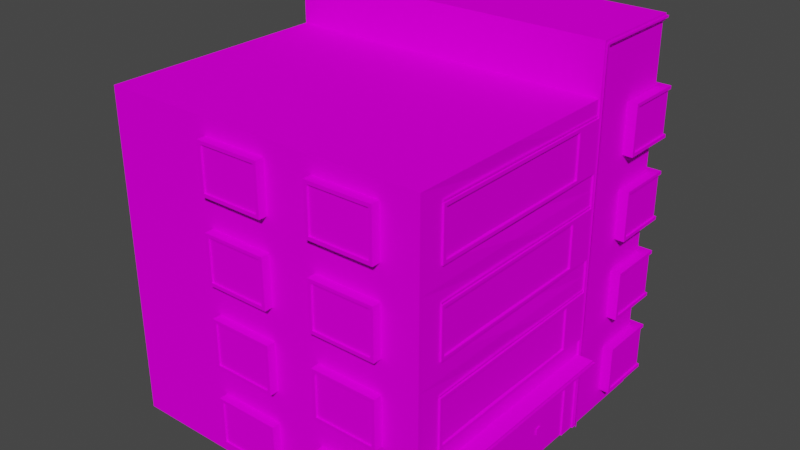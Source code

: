 # Source: house15_1.blend  (saved by Blender 2.92.15; exported with 4.5.12 LTS)
import bpy
from mathutils import Matrix  # noqa: F401  (used for matrix-valued properties, if any)

bpy.ops.wm.read_factory_settings(use_empty=True)
scene = bpy.context.scene
scene.name = 'Scene'

# ---- collections
col_collection = bpy.data.collections.new('Collection'); scene.collection.children.link(col_collection)

# ---- images (referenced by path relative to the original .blend; pixels are not part of the script)
import os
ASSET_DIR = os.environ.get("B2B_ASSET_DIR", "")  # directory of the original .blend (textures are referenced by path, not embedded)
HERE = os.path.dirname(os.path.abspath(__file__))  # packed textures are extracted next to this script under _unpacked/

def load_image(name, relpath, width, height, colorspace="sRGB"):
    """Load a texture the original file referenced (path relative to the .blend, or extracted next to this script)."""
    p = next((c for c in (os.path.join(HERE, relpath), os.path.join(ASSET_DIR, relpath)) if relpath and os.path.exists(c)), "")
    if p:
        img = bpy.data.images.load(p, check_existing=True)
        img.name = name
    else:  # same state as the original file: an image datablock whose file is absent (Cycles renders it pink)
        img = bpy.data.images.new(name, width, height)
        img.source = "FILE"
        img.filepath = "//" + (relpath or name)
    img.colorspace_settings.name = colorspace
    return img
img_miamiatlas_png_001 = load_image('MiamiAtlas.png.001', 'MiamiAtlas.png', 1024, 1024, 'sRGB')

# ---- materials (node trees are filled in below, after node groups)
mat_house5 = bpy.data.materials.new('house5')
mat_house5.alpha_threshold = 0.0
mat_house5.use_backface_culling = True
mat_house5.use_transparent_shadow = False
mat_house5.line_color = (0.0, 0.0, 0.0, 1.0)

# ---- material node trees
mat_house5.use_nodes = True; mat_house5.node_tree.nodes.clear()
_N = mat_house5.node_tree.nodes; _L = mat_house5.node_tree.links
n0 = _N.new('ShaderNodeOutputMaterial'); n0.name = 'Material Output'; n0.location = (300, 300)
n1 = _N.new('ShaderNodeBsdfPrincipled'); n1.name = 'Principled BSDF'; n1.location = (10, 300)
n1.distribution = 'GGX'
n1.subsurface_method = 'BURLEY'
n1.inputs[2].default_value = 0.4
n1.inputs[3].default_value = 1.45
n1.inputs[13].default_value = 0.0
n1.inputs[27].default_value = (0.0, 0.0, 0.0, 1.0)
n1.inputs[28].default_value = 1.0
n2 = _N.new('ShaderNodeTexImage'); n2.name = 'Image Texture'; n2.location = (-352, 177)
n2.image = img_miamiatlas_png_001
_L.new(n1.outputs[0], n0.inputs[0])
_L.new(n2.outputs[0], n1.inputs[0])
n0.is_active_output = True

# ---- world
world_world = bpy.data.worlds.new('World'); scene.world = world_world
world_world.use_nodes = True; world_world.node_tree.nodes.clear()
_N = world_world.node_tree.nodes; _L = world_world.node_tree.links
n0 = _N.new('ShaderNodeOutputWorld'); n0.name = 'World Output'; n0.location = (300, 300)
n1 = _N.new('ShaderNodeBackground'); n1.name = 'Background'; n1.location = (10, 300)
n1.inputs[0].default_value = (0.05088, 0.05088, 0.05088, 1.0)
_L.new(n1.outputs[0], n0.inputs[0])
n0.is_active_output = True
world_world.color = (0.05088, 0.05088, 0.05088)
world_world.use_sun_shadow = False
world_world.sun_shadow_jitter_overblur = 0.0

# ---- meshes
me_cube = bpy.data.meshes.new('Cube')
me_cube.from_pydata([(-2.868e-07, 3.15, 0.8989), (-2.177e-21, 0.5, 0.4989), (10.0, 2.5, -0.001133), (10.0, 3.113e-06, -0.001133), (10.0, 2.5, 9.999), (10.0, 7.29e-07, 9.999), (-4.768e-07, 5.0, 9.999), (-2.868e-07, 4.35, 0.8989), (10.0, 5.0, -0.001133), (-2.868e-07, 3.15, 6.099), (-2.868e-07, 4.35, 6.099), (-2.177e-21, 7.29e-07, 3.999), (-2.868e-07, 3.15, 3.499), (-2.868e-07, 4.35, 3.499), (2.5, 2.5, 9.999), (2.5, 2.522e-07, 9.999), (-2.384e-07, 4.4, 9.999), (-2.384e-07, 3.1, 9.999), (-2.384e-07, 3.0, 8.499), (-2.384e-07, 4.5, 8.499), (-2.384e-07, 4.4, 8.599), (-2.384e-07, 3.1, 8.599), (10.0, 11.5, 6.999), (-9.537e-07, 11.5, 6.999), (-0.5, 2.5, 6.999), (-4.768e-07, 5.0, -0.001133), (-2.384e-07, 2.0, 0.4989), (-2.384e-07, 2.0, 3.999), (-4.768e-07, 5.0, 3.499), (-2.384e-07, 2.5, 9.999), (-2.177e-21, -7.015e-07, 9.999), (-2.384e-07, 2.0, 6.499), (-2.177e-21, 2.522e-07, 6.499), (-2.384e-07, 2.0, 2.999), (-2.384e-07, 2.5, 6.999), (-2.177e-21, 0.5, 2.999), (-2.177e-21, 2.522e-07, 6.999), (-2.177e-21, 1.683e-06, -0.001133), (-2.177e-21, 7.29e-07, 3.499), (-0.05, 3.1, 3.499), (-0.05, 3.1, 6.149), (-0.05, 4.4, 3.499), (-0.05, 4.4, 6.149), (-0.05, 4.4, 0.8489), (-0.05, 3.1, 0.8489), (-0.05, 4.5, 3.499), (-0.05, 4.5, 6.149), (-0.05, 4.5, 0.7489), (-0.05, 3.0, 3.499), (-0.05, 3.0, 6.149), (-0.05, 3.0, 0.7489), (-0.05, 3.1, 6.999), (-0.05, 4.4, 6.999), (-0.05, 4.5, 6.999), (-0.05, 3.0, 6.999), (0.05, 3.1, 3.499), (-2.868e-07, 3.1, 6.149), (0.05, 4.4, 3.499), (-2.868e-07, 4.4, 6.149), (-2.868e-07, 4.4, 0.8489), (-2.868e-07, 3.1, 0.8489), (-2.384e-07, 4.5, 3.499), (-2.384e-07, 4.5, 6.149), (-2.384e-07, 4.5, 0.7489), (-2.384e-07, 3.0, 3.499), (-2.384e-07, 3.0, 6.149), (-2.384e-07, 3.0, 0.7489), (-2.384e-07, 4.5, 6.999), (-2.384e-07, 3.0, 6.999), (0.05, 1.95, 0.5489), (0.05, 0.55, 0.5489), (0.05, 0.55, 2.949), (0.05, 1.95, 2.949), (-2.384e-07, 4.5, 9.999), (-2.384e-07, 3.0, 9.999), (-0.3, 4.4, 10.3), (-0.3, 3.1, 10.3), (-0.3, 3.0, 8.499), (-0.3, 4.5, 8.499), (-0.3, 4.4, 8.599), (-0.3, 3.1, 8.599), (-0.3, 4.5, 10.3), (-0.3, 3.0, 10.3), (1.4, 4.4, 9.999), (1.4, 3.1, 9.999), (1.5, 4.5, 9.999), (1.5, 3.0, 9.999), (1.4, 4.4, 10.3), (1.4, 3.1, 10.3), (1.5, 4.5, 10.3), (1.5, 3.0, 10.3), (-0.25, 4.4, 10.25), (-0.25, 3.1, 10.25), (-0.25, 4.4, 8.599), (-0.25, 3.1, 8.599), (1.4, 4.4, 10.25), (1.4, 3.1, 10.25), (-0.5, 2.5, -0.001133), (-0.5, 2.5, 3.499), (-0.05, 2.5, 6.999), (-0.05, 2.522e-07, 6.999), (-0.05, 2.5, 7.199), (-0.05, 2.522e-07, 7.199), (-4.768e-07, 5.0, 7.199), (-2.384e-07, 2.5, 7.199), (-2.177e-21, 2.522e-07, 7.199), (-2.384e-07, 2.5, 3.499), (-2.384e-07, 2.5, -0.001133), (2.5, 2.5, 10.05), (2.5, 2.522e-07, 10.05), (2.3, 2.5, 10.05), (2.3, -2.247e-07, 10.05), (2.3, 5.0, 10.05), (2.3, 2.5, 9.999), (2.3, 2.522e-07, 9.999), (2.3, 5.0, 9.999), (-0.5, 2.3, 6.999), (-0.5, 2.3, -0.001133), (-0.5, 2.3, 3.499), (-2.384e-07, 2.3, 6.999), (-2.384e-07, 2.3, -0.001133), (-2.384e-07, 2.3, 3.499), (3.0, 4.4, 0.03886), (3.0, 3.1, 0.03886), (3.1, 4.5, 0.03886), (3.1, 3.0, 0.03886), (3.0, 4.4, -0.2611), (3.0, 3.1, -0.2611), (3.1, 4.5, -0.2611), (3.1, 3.0, -0.2611), (1.195, 4.4, 0.03886), (1.195, 3.1, 0.03886), (1.095, 4.5, 0.03886), (1.095, 3.0, 0.03886), (1.195, 4.4, -0.2611), (1.195, 3.1, -0.2611), (1.095, 4.5, -0.2611), (1.095, 3.0, -0.2611), (3.0, 4.4, -0.2111), (3.0, 3.1, -0.2111), (1.195, 4.4, -0.2111), (1.195, 3.1, -0.2111), (6.5, 4.4, 0.03886), (6.5, 3.1, 0.03886), (6.6, 4.5, 0.03886), (6.6, 3.0, 0.03886), (6.5, 4.4, -0.2611), (6.5, 3.1, -0.2611), (6.6, 4.5, -0.2611), (6.6, 3.0, -0.2611), (4.695, 4.4, 0.03886), (4.695, 3.1, 0.03886), (4.595, 4.5, 0.03886), (4.595, 3.0, 0.03886), (4.695, 4.4, -0.2611), (4.695, 3.1, -0.2611), (4.595, 4.5, -0.2611), (4.595, 3.0, -0.2611), (6.5, 4.4, -0.2111), (6.5, 3.1, -0.2111), (4.695, 4.4, -0.2111), (4.695, 3.1, -0.2111), (0.05, 7.29e-07, 3.999), (0.05, 2.522e-07, 6.499), (0.05, 2.0, 6.499), (0.05, 2.0, 3.999), (0.05, 2.522e-07, 5.249), (0.05, 2.0, 5.249), (0.05, 2.0, 2.999), (0.05, 0.5, 2.999), (0.05, 2.0, 0.4989), (0.05, 0.5, 0.4989), (0.05, 1.95, 4.049), (0.05, 0.05, 4.049), (0.05, 0.05, 5.149), (0.05, 0.05, 6.449), (0.05, 1.95, 6.449), (0.05, 1.95, 5.149), (0.05, 1.95, 5.349), (0.05, 0.05, 5.349), (-5.253e-07, 5.65, 0.8989), (10.0, 5.0, 9.999), (-7.153e-07, 7.5, 9.999), (-5.253e-07, 6.85, 0.8989), (-5.253e-07, 5.65, 6.099), (-5.253e-07, 6.85, 6.099), (10.0, 7.5, -0.001133), (-5.253e-07, 5.65, 3.499), (-5.253e-07, 6.85, 3.499), (2.5, 5.0, 9.999), (10.0, 11.5, 9.999), (2.5, 11.5, 9.999), (-4.768e-07, 6.9, 9.999), (-4.768e-07, 5.6, 9.999), (-4.768e-07, 5.5, 8.499), (-4.768e-07, 7.0, 8.499), (-4.768e-07, 6.9, 8.599), (-4.768e-07, 5.6, 8.599), (-9.537e-07, 11.5, 9.999), (-2.177e-21, 0.6, 8.599), (-2.177e-21, 2.0, 9.999), (-4.768e-07, 5.0, 6.999), (-0.05, 5.6, 3.499), (-0.05, 5.6, 6.149), (-0.05, 6.9, 3.499), (-0.05, 6.9, 6.149), (-0.05, 6.9, 0.8489), (-0.05, 5.6, 0.8489), (-2.177e-21, 2.0, 8.499), (-0.3, 0.6, 10.3), (-0.05, 7.0, 3.499), (-0.05, 7.0, 6.149), (-0.05, 7.0, 0.7489), (-0.3, 0.5, 8.499), (-0.05, 5.5, 3.499), (-0.05, 5.5, 6.149), (-0.05, 5.5, 0.7489), (-2.177e-21, 0.6, 9.999), (-0.05, 5.6, 6.999), (-0.05, 6.9, 6.999), (-0.05, 7.0, 6.999), (-0.05, 5.5, 6.999), (0.05, 5.6, 3.499), (-5.253e-07, 5.6, 6.149), (0.05, 6.9, 3.499), (-5.253e-07, 6.9, 6.149), (-5.253e-07, 6.9, 0.8489), (-5.253e-07, 5.6, 0.8489), (-2.177e-21, 0.5, 8.499), (-2.177e-21, 0.5, 9.999), (-4.768e-07, 7.0, 3.499), (-4.768e-07, 7.0, 6.149), (-4.768e-07, 7.0, 0.7489), (-0.3, 2.0, 8.499), (-4.768e-07, 5.5, 3.499), (-4.768e-07, 5.5, 6.149), (-4.768e-07, 5.5, 0.7489), (-2.177e-21, 1.9, 9.999), (-4.768e-07, 7.0, 6.999), (-4.768e-07, 5.5, 6.999), (-4.768e-07, 7.0, 9.999), (-4.768e-07, 5.5, 9.999), (-0.3, 6.9, 10.3), (-0.3, 5.6, 10.3), (-0.3, 5.5, 8.499), (-0.3, 7.0, 8.499), (-0.3, 6.9, 8.599), (-0.3, 5.6, 8.599), (-0.3, 7.0, 10.3), (-0.3, 5.5, 10.3), (1.4, 6.9, 9.999), (1.4, 5.6, 9.999), (1.5, 7.0, 9.999), (1.5, 5.5, 9.999), (1.4, 6.9, 10.3), (1.4, 5.6, 10.3), (1.5, 7.0, 10.3), (1.5, 5.5, 10.3), (-0.25, 6.9, 10.25), (-0.25, 5.6, 10.25), (-0.25, 6.9, 8.599), (-0.25, 5.6, 8.599), (1.4, 6.9, 10.25), (1.4, 5.6, 10.25), (-0.05, 5.0, 6.999), (-0.05, 5.0, 7.199), (-7.153e-07, 7.5, 7.199), (2.5, 5.0, 10.05), (2.5, 7.5, 10.05), (2.3, 7.5, 9.999), (3.0, 6.9, 0.03886), (3.0, 5.6, 0.03886), (3.1, 7.0, 0.03886), (3.1, 5.5, 0.03886), (3.0, 6.9, -0.2611), (3.0, 5.6, -0.2611), (3.1, 7.0, -0.2611), (3.1, 5.5, -0.2611), (1.195, 6.9, 0.03886), (1.195, 5.6, 0.03886), (1.095, 7.0, 0.03886), (1.095, 5.5, 0.03886), (1.195, 6.9, -0.2611), (1.195, 5.6, -0.2611), (1.095, 7.0, -0.2611), (1.095, 5.5, -0.2611), (3.0, 6.9, -0.2111), (3.0, 5.6, -0.2111), (1.195, 6.9, -0.2111), (1.195, 5.6, -0.2111), (6.5, 6.9, 0.03886), (6.5, 5.6, 0.03886), (6.6, 7.0, 0.03886), (6.6, 5.5, 0.03886), (6.5, 6.9, -0.2611), (6.5, 5.6, -0.2611), (6.6, 7.0, -0.2611), (6.6, 5.5, -0.2611), (4.695, 6.9, 0.03886), (4.695, 5.6, 0.03886), (4.595, 7.0, 0.03886), (4.595, 5.5, 0.03886), (4.695, 6.9, -0.2611), (4.695, 5.6, -0.2611), (4.595, 7.0, -0.2611), (4.595, 5.5, -0.2611), (6.5, 6.9, -0.2111), (6.5, 5.6, -0.2111), (4.695, 6.9, -0.2111), (4.695, 5.6, -0.2111), (-2.177e-21, 1.9, 8.599), (-0.3, 1.9, 10.3), (-7.637e-07, 8.15, 0.8989), (10.0, 7.5, 9.999), (-9.537e-07, 10.0, 9.999), (10.0, 10.0, 9.999), (-7.637e-07, 9.35, 0.8989), (10.0, 10.0, -0.001133), (-7.637e-07, 8.15, 6.099), (-7.637e-07, 9.35, 6.099), (10.0, 10.0, 6.999), (-7.637e-07, 8.15, 3.499), (-7.637e-07, 9.35, 3.499), (2.5, 7.5, 9.999), (2.5, 10.0, 9.999), (-7.153e-07, 9.4, 9.999), (-7.153e-07, 8.1, 9.999), (-7.153e-07, 8.0, 8.499), (-7.153e-07, 9.5, 8.499), (-7.153e-07, 9.4, 8.599), (-7.153e-07, 8.1, 8.599), (-9.537e-07, 10.0, -0.001133), (-9.537e-07, 10.0, 3.499), (-7.153e-07, 7.5, 6.999), (-0.05, 8.1, 3.499), (-0.05, 8.1, 6.149), (-0.05, 9.4, 3.499), (-0.05, 9.4, 6.149), (-0.05, 9.4, 0.8489), (-0.05, 8.1, 0.8489), (-0.05, 9.5, 3.499), (-0.05, 9.5, 6.149), (-0.05, 9.5, 0.7489), (-0.05, 8.0, 3.499), (-0.05, 8.0, 6.149), (-0.05, 8.0, 0.7489), (-0.05, 8.1, 6.999), (-0.05, 9.4, 6.999), (-0.05, 9.5, 6.999), (-0.05, 8.0, 6.999), (0.05, 8.1, 3.499), (-7.637e-07, 8.1, 6.149), (0.05, 9.4, 3.499), (-7.637e-07, 9.4, 6.149), (-7.637e-07, 9.4, 0.8489), (-7.637e-07, 8.1, 0.8489), (-7.153e-07, 9.5, 3.499), (-7.153e-07, 9.5, 6.149), (-7.153e-07, 9.5, 0.7489), (-7.153e-07, 8.0, 3.499), (-7.153e-07, 8.0, 6.149), (-7.153e-07, 8.0, 0.7489), (-7.153e-07, 9.5, 6.999), (-7.153e-07, 8.0, 6.999), (-7.153e-07, 9.5, 9.999), (-7.153e-07, 8.0, 9.999), (-0.3, 9.4, 10.3), (-0.3, 8.1, 10.3), (-0.3, 8.0, 8.499), (-0.3, 9.5, 8.499), (-0.3, 9.4, 8.599), (-0.3, 8.1, 8.599), (-0.3, 9.5, 10.3), (-0.3, 8.0, 10.3), (1.4, 9.4, 9.999), (1.4, 8.1, 9.999), (1.5, 9.5, 9.999), (1.5, 8.0, 9.999), (1.4, 9.4, 10.3), (1.4, 8.1, 10.3), (1.5, 9.5, 10.3), (1.5, 8.0, 10.3), (-0.25, 9.4, 10.25), (-0.25, 8.1, 10.25), (-0.25, 9.4, 8.599), (-0.25, 8.1, 8.599), (1.4, 9.4, 10.25), (1.4, 8.1, 10.25), (-9.537e-07, 10.0, 6.999), (-0.05, 10.0, 6.999), (-0.05, 7.5, 6.999), (-0.05, 10.0, 7.199), (-0.05, 7.5, 7.199), (-7.153e-07, 10.0, 7.199), (-7.153e-07, 7.5, 3.499), (-7.153e-07, 7.5, -0.001133), (2.5, 10.0, 10.05), (2.3, 7.5, 10.05), (2.3, 10.0, 10.05), (2.3, 10.0, 9.999), (3.0, 9.4, 0.03886), (3.0, 8.1, 0.03886), (3.1, 9.5, 0.03886), (3.1, 8.0, 0.03886), (3.0, 9.4, -0.2611), (3.0, 8.1, -0.2611), (3.1, 9.5, -0.2611), (3.1, 8.0, -0.2611), (1.195, 9.4, 0.03886), (1.195, 8.1, 0.03886), (1.095, 9.5, 0.03886), (1.095, 8.0, 0.03886), (1.195, 9.4, -0.2611), (1.195, 8.1, -0.2611), (1.095, 9.5, -0.2611), (1.095, 8.0, -0.2611), (3.0, 9.4, -0.2111), (3.0, 8.1, -0.2111), (1.195, 9.4, -0.2111), (1.195, 8.1, -0.2111), (6.5, 9.4, 0.03886), (6.5, 8.1, 0.03886), (6.6, 9.5, 0.03886), (6.6, 8.0, 0.03886), (6.5, 9.4, -0.2611), (6.5, 8.1, -0.2611), (6.6, 9.5, -0.2611), (6.6, 8.0, -0.2611), (4.695, 9.4, 0.03886), (4.695, 8.1, 0.03886), (4.595, 9.5, 0.03886), (4.595, 8.0, 0.03886), (4.695, 9.4, -0.2611), (4.695, 8.1, -0.2611), (4.595, 9.5, -0.2611), (4.595, 8.0, -0.2611), (6.5, 9.4, -0.2111), (6.5, 8.1, -0.2111), (4.695, 9.4, -0.2111), (4.695, 8.1, -0.2111), (-0.05, 11.5, 6.999), (-0.05, 11.5, 10.05), (2.5, 11.5, 10.05), (-0.05, 11.3, 7.199), (-0.05, 11.3, 10.05), (2.3, 11.3, 10.05), (-9.537e-07, 11.3, 7.199), (-9.537e-07, 11.3, 9.999), (2.3, 11.3, 9.999), (-9.537e-07, 11.3, 9.999), (0.05, 0.8, 5.339), (0.05, 1.0, 5.339), (0.05, 0.8, 5.259), (0.05, 1.0, 5.259), (0.02, 0.8, 5.339), (0.02, 1.0, 5.339), (0.02, 0.8, 5.259), (0.02, 1.0, 5.259), (0.04, 0.8, 5.239), (0.04, 1.0, 5.239), (0.04, 0.8, 5.159), (0.04, 1.0, 5.159), (0.01, 0.8, 5.239), (0.01, 1.0, 5.239), (0.01, 0.8, 5.159), (0.01, 1.0, 5.159), (-0.55, 2.43, 7.049), (-2.384e-07, 2.43, 7.049), (-0.55, 2.43, -0.05113), (-0.3, 0.6, 8.599), (-2.384e-07, 2.43, -0.05113), (-0.55, 2.37, 7.049), (-0.55, 2.37, -0.05113), (-0.3, 1.9, 8.599), (-2.384e-07, 2.37, 7.049), (-2.384e-07, 2.37, -0.05113), (-0.1, 2.5, 7.069), (-0.1, 2.522e-07, 7.069), (-0.1, 2.5, 7.129), (-0.1, 2.522e-07, 7.129), (2.43, 2.5, 10.1), (2.43, 2.522e-07, 10.1), (2.37, 2.5, 10.1), (2.37, -2.247e-07, 10.1), (2.37, 5.0, 10.1), (-0.1, 5.0, 7.069), (-0.1, 5.0, 7.129), (2.43, 5.0, 10.1), (2.43, 7.5, 10.1), (-0.1, 10.0, 7.069), (-0.1, 7.5, 7.069), (-0.1, 10.0, 7.129), (-0.1, 7.5, 7.129), (2.43, 10.0, 10.1), (2.37, 7.5, 10.1), (2.37, 10.0, 10.1), (-0.1, 11.43, 7.069), (-0.1, 11.43, 10.1), (2.43, 11.43, 10.1), (-0.1, 11.37, 7.129), (-0.1, 11.37, 10.1), (2.37, 11.37, 10.1), (-0.025, 4.53, 0.7489), (1.4, 1.9, 9.999), (-0.3, 0.5, 10.3), (-0.3, 2.0, 10.3), (-0.025, 4.53, 6.999), (-0.025, 4.58, 0.7489), (1.5, 0.5, 9.999), (1.5, 2.0, 9.999), (1.4, 0.6, 9.999), (-0.025, 4.58, 6.999), (-0.025, 7.03, 0.7489), (1.5, 2.0, 10.3), (1.4, 0.6, 10.3), (1.4, 1.9, 10.3), (-0.025, 7.03, 6.999), (-0.025, 7.08, 0.7489), (-0.25, 0.6, 10.25), (-0.25, 1.9, 10.25), (1.5, 0.5, 10.3), (-0.025, 7.08, 6.999), (-0.025, 9.53, 0.7489), (-0.025, 9.53, 6.999), (-0.025, 9.58, 0.7489), (-0.025, 9.58, 6.999), (-0.02, 4.53, 8.499), (-0.02, 4.53, 10.02), (1.5, 4.53, 10.02), (-0.02, 7.03, 8.499), (-0.02, 7.03, 10.02), (1.5, 7.03, 10.02), (-0.02, 9.53, 8.499), (-0.02, 9.53, 10.02), (1.5, 9.53, 10.02), (-0.02, 4.58, 8.499), (-0.02, 4.58, 10.02), (1.5, 4.58, 10.02), (-0.02, 7.08, 8.499), (-0.02, 7.08, 10.02), (1.5, 7.08, 10.02), (-0.02, 9.58, 8.499), (-0.02, 9.58, 10.02), (1.5, 9.58, 10.02), (-0.25, 1.9, 8.599), (-0.25, 0.6, 8.599), (1.4, 1.9, 10.25), (1.4, 0.6, 10.25), (-0.02, 2.03, 8.499), (-0.02, 2.03, 10.02), (1.5, 2.03, 10.02), (-0.02, 2.08, 8.499), (-0.02, 2.08, 10.02), (1.5, 2.08, 10.02), (3.0, 1.9, 0.03886), (3.0, 0.6, 0.03886), (3.1, 2.0, 0.03886), (3.1, 0.5, 0.03886), (3.0, 1.9, -0.2611), (3.0, 0.6, -0.2611), (3.1, 2.0, -0.2611), (3.1, 0.5, -0.2611), (1.195, 1.9, 0.03886), (1.195, 0.6, 0.03886), (1.095, 2.0, 0.03886), (1.095, 0.5, 0.03886), (1.195, 1.9, -0.2611), (1.195, 0.6, -0.2611), (1.095, 2.0, -0.2611), (1.095, 0.5, -0.2611), (3.0, 1.9, -0.2111), (3.0, 0.6, -0.2111), (1.195, 1.9, -0.2111), (1.195, 0.6, -0.2111), (6.5, 1.9, 0.03886), (6.5, 0.6, 0.03886), (6.6, 2.0, 0.03886), (6.6, 0.5, 0.03886), (6.5, 1.9, -0.2611), (6.5, 0.6, -0.2611), (6.6, 2.0, -0.2611), (6.6, 0.5, -0.2611), (4.695, 1.9, 0.03886), (4.695, 0.6, 0.03886), (4.595, 2.0, 0.03886), (4.595, 0.5, 0.03886), (4.695, 1.9, -0.2611), (4.695, 0.6, -0.2611), (4.595, 2.0, -0.2611), (4.595, 0.5, -0.2611), (6.5, 1.9, -0.2111), (6.5, 0.6, -0.2111), (4.695, 1.9, -0.2111), (4.695, 0.6, -0.2111)], [], [(3, 37, 107, 2), (14, 189, 6, 29), (2, 8, 181, 4), (12, 13, 7, 0), (29, 6, 201, 34), (35, 169, 171, 1), (5, 3, 2, 4), (9, 10, 13, 12), (4, 181, 189, 14), (30, 15, 14, 29), (15, 5, 4, 14), (107, 25, 8, 2), (55, 106, 34, 56), (58, 201, 28, 57), (56, 34, 201, 58), (59, 25, 107, 60), (60, 107, 106, 55), (57, 28, 25, 59), (31, 34, 106, 27), (32, 36, 34, 31), (27, 106, 38, 11), (26, 107, 37, 1), (1, 37, 38, 35), (33, 106, 107, 26), (35, 38, 106, 33), (41, 45, 47, 43), (42, 46, 45, 41), (39, 44, 50, 48), (40, 39, 48, 49), (47, 50, 44, 43), (40, 49, 54, 51), (42, 52, 53, 46), (58, 56, 40, 42), (39, 40, 56, 55), (53, 67, 62, 46), (41, 57, 58, 42), (44, 39, 55, 60), (49, 48, 64, 65), (43, 59, 57, 41), (48, 50, 66, 64), (46, 62, 61, 45), (40, 51, 52, 42), (45, 61, 63, 47), (44, 60, 59, 43), (54, 49, 65, 68), (47, 63, 66, 50), (173, 174, 177, 172), (70, 71, 72, 69), (11, 162, 165, 27), (26, 170, 168, 33), (27, 165, 164, 31), (33, 168, 169, 35), (31, 164, 163, 32), (1, 171, 170, 26), (17, 21, 80, 76), (19, 78, 81, 73), (18, 74, 82, 77), (16, 75, 79, 20), (81, 78, 79, 75), (82, 76, 80, 77), (79, 78, 77, 80), (19, 18, 77, 78), (80, 21, 20, 79), (86, 90, 82, 74), (84, 17, 76, 88), (85, 73, 81, 89), (83, 87, 75, 16), (81, 75, 87, 89), (82, 90, 88, 76), (84, 88, 87, 83), (86, 85, 89, 90), (90, 89, 87, 88), (91, 92, 96, 95), (94, 92, 91, 93), (36, 100, 99, 34), (201, 34, 99, 264), (100, 102, 101, 99), (264, 99, 101, 265), (102, 105, 104, 101), (265, 101, 104, 103), (15, 14, 108, 109), (189, 267, 108, 14), (109, 108, 110, 111), (267, 112, 110, 108), (111, 110, 113, 114), (112, 115, 113, 110), (34, 106, 98, 24), (106, 107, 97, 98), (98, 97, 117, 118), (24, 98, 118, 116), (118, 117, 120, 121), (116, 118, 121, 119), (24, 116, 119, 34), (107, 120, 117, 97), (133, 137, 129, 125), (131, 123, 127, 135), (132, 124, 128, 136), (130, 134, 126, 122), (128, 126, 134, 136), (129, 137, 135, 127), (131, 135, 134, 130), (133, 132, 136, 137), (137, 136, 134, 135), (138, 139, 141, 140), (128, 124, 125, 129), (123, 122, 126, 127), (126, 128, 129, 127), (153, 157, 149, 145), (151, 143, 147, 155), (152, 144, 148, 156), (150, 154, 146, 142), (148, 146, 154, 156), (149, 157, 155, 147), (151, 155, 154, 150), (153, 152, 156, 157), (157, 156, 154, 155), (158, 159, 161, 160), (148, 144, 145, 149), (143, 142, 146, 147), (146, 148, 149, 147), (179, 175, 176, 178), (71, 169, 168, 72), (72, 168, 170, 69), (70, 171, 169, 71), (12, 55, 56, 9), (10, 58, 57, 13), (9, 56, 58, 10), (7, 59, 60, 0), (0, 60, 55, 12), (13, 57, 59, 7), (69, 170, 171, 70), (172, 165, 162, 173), (179, 166, 163, 175), (175, 163, 164, 176), (176, 164, 167, 178), (173, 162, 166, 174), (177, 167, 165, 172), (166, 179, 178, 167), (177, 174, 166, 167), (189, 323, 182, 6), (8, 186, 313, 181), (187, 188, 183, 180), (6, 182, 333, 201), (324, 191, 198, 314), (184, 185, 188, 187), (314, 198, 23, 388), (22, 320, 388, 23), (181, 313, 323, 189), (23, 191, 190, 22), (25, 395, 186, 8), (222, 28, 201, 223), (225, 333, 394, 224), (223, 201, 333, 225), (228, 229, 504, 213), (226, 395, 25, 227), (227, 25, 28, 222), (224, 394, 395, 226), (237, 311, 473, 310), (503, 515, 311, 237), (509, 200, 505, 513), (204, 210, 212, 206), (205, 211, 210, 204), (202, 207, 216, 214), (203, 202, 214, 215), (505, 233, 473, 311), (208, 233, 505, 200), (212, 216, 207, 206), (510, 217, 209, 514), (203, 215, 221, 218), (205, 219, 220, 211), (225, 223, 203, 205), (508, 520, 504, 229), (202, 203, 223, 222), (220, 238, 231, 211), (469, 199, 310, 473), (204, 224, 225, 205), (504, 209, 469, 213), (207, 202, 222, 227), (215, 214, 234, 235), (206, 226, 224, 204), (217, 199, 469, 209), (214, 216, 236, 234), (211, 231, 230, 210), (203, 218, 219, 205), (210, 230, 232, 212), (207, 227, 226, 206), (221, 215, 235, 239), (212, 232, 236, 216), (193, 197, 247, 243), (195, 245, 248, 240), (194, 241, 249, 244), (192, 242, 246, 196), (248, 245, 246, 242), (249, 243, 247, 244), (246, 245, 244, 247), (195, 194, 244, 245), (247, 197, 196, 246), (253, 257, 249, 241), (251, 193, 243, 255), (252, 240, 248, 256), (250, 254, 242, 192), (248, 242, 254, 256), (249, 257, 255, 243), (251, 255, 254, 250), (253, 252, 256, 257), (257, 256, 254, 255), (258, 259, 263, 262), (261, 259, 258, 260), (333, 201, 264, 390), (390, 264, 265, 392), (392, 265, 103, 266), (323, 268, 267, 189), (268, 397, 112, 267), (397, 269, 115, 112), (281, 285, 277, 273), (279, 271, 275, 283), (280, 272, 276, 284), (278, 282, 274, 270), (276, 274, 282, 284), (277, 285, 283, 275), (279, 283, 282, 278), (281, 280, 284, 285), (285, 284, 282, 283), (286, 287, 289, 288), (276, 272, 273, 277), (271, 270, 274, 275), (274, 276, 277, 275), (301, 305, 297, 293), (299, 291, 295, 303), (300, 292, 296, 304), (298, 302, 294, 290), (296, 294, 302, 304), (297, 305, 303, 295), (299, 303, 302, 298), (301, 300, 304, 305), (305, 304, 302, 303), (306, 307, 309, 308), (296, 292, 293, 297), (291, 290, 294, 295), (294, 296, 297, 295), (23, 198, 191), (187, 222, 223, 184), (185, 225, 224, 188), (184, 223, 225, 185), (208, 228, 213, 233), (183, 226, 227, 180), (180, 227, 222, 187), (188, 224, 226, 183), (473, 233, 213, 469), (323, 324, 314, 182), (331, 388, 320, 317), (321, 322, 316, 312), (182, 314, 388, 333), (186, 317, 315, 313), (318, 319, 322, 321), (313, 315, 324, 323), (315, 190, 191, 324), (395, 331, 317, 186), (350, 394, 333, 351), (353, 388, 332, 352), (351, 333, 388, 353), (354, 331, 395, 355), (355, 395, 394, 350), (352, 332, 331, 354), (336, 340, 342, 338), (337, 341, 340, 336), (334, 339, 345, 343), (335, 334, 343, 344), (342, 345, 339, 338), (335, 344, 349, 346), (337, 347, 348, 341), (353, 351, 335, 337), (334, 335, 351, 350), (348, 362, 357, 341), (336, 352, 353, 337), (339, 334, 350, 355), (344, 343, 359, 360), (338, 354, 352, 336), (343, 345, 361, 359), (341, 357, 356, 340), (335, 346, 347, 337), (340, 356, 358, 342), (339, 355, 354, 338), (349, 344, 360, 363), (342, 358, 361, 345), (326, 330, 371, 367), (328, 369, 372, 364), (327, 365, 373, 368), (325, 366, 370, 329), (372, 369, 370, 366), (373, 367, 371, 368), (370, 369, 368, 371), (328, 327, 368, 369), (371, 330, 329, 370), (377, 381, 373, 365), (375, 326, 367, 379), (376, 364, 372, 380), (374, 378, 366, 325), (372, 366, 378, 380), (373, 381, 379, 367), (375, 379, 378, 374), (377, 376, 380, 381), (381, 380, 378, 379), (382, 383, 387, 386), (385, 383, 382, 384), (388, 333, 390, 389), (389, 390, 392, 391), (391, 392, 266, 393), (324, 396, 268, 323), (396, 398, 397, 268), (398, 399, 269, 397), (411, 415, 407, 403), (409, 401, 405, 413), (410, 402, 406, 414), (408, 412, 404, 400), (406, 404, 412, 414), (407, 415, 413, 405), (409, 413, 412, 408), (411, 410, 414, 415), (415, 414, 412, 413), (416, 417, 419, 418), (406, 402, 403, 407), (401, 400, 404, 405), (404, 406, 407, 405), (431, 435, 427, 423), (429, 421, 425, 433), (430, 422, 426, 434), (428, 432, 424, 420), (426, 424, 432, 434), (427, 435, 433, 425), (429, 433, 432, 428), (431, 430, 434, 435), (435, 434, 432, 433), (436, 437, 439, 438), (426, 422, 423, 427), (421, 420, 424, 425), (424, 426, 427, 425), (320, 22, 190, 315), (321, 350, 351, 318), (319, 353, 352, 322), (318, 351, 353, 319), (316, 354, 355, 312), (312, 355, 350, 321), (322, 352, 354, 316), (23, 440, 441, 198), (198, 441, 442, 191), (441, 444, 445, 442), (440, 443, 444, 441), (443, 446, 447, 444), (444, 449, 448, 445), (191, 442, 396, 324), (398, 396, 442, 445), (399, 398, 445, 448), (391, 393, 446, 443), (388, 389, 440, 23), (389, 391, 443, 440), (452, 456, 457, 453), (456, 454, 455, 457), (454, 450, 451, 455), (452, 450, 454, 456), (457, 455, 451, 453), (460, 464, 465, 461), (464, 462, 463, 465), (462, 458, 459, 463), (460, 458, 462, 464), (465, 463, 459, 461), (36, 30, 29, 34), (505, 311, 515, 513), (466, 468, 472, 471), (466, 471, 474, 467), (470, 475, 472, 468), (477, 479, 478, 476), (485, 476, 478, 486), (481, 480, 482, 483), (487, 484, 482, 480), (490, 485, 486, 492), (488, 494, 484, 487), (489, 490, 492, 491), (493, 495, 494, 488), (497, 500, 501, 498), (496, 499, 500, 497), (495, 493, 498, 501), (489, 491, 499, 496), (506, 511, 507, 502), (508, 509, 513, 520), (510, 514, 515, 503), (504, 520, 514, 209), (516, 521, 517, 512), (545, 518, 519, 544), (519, 518, 547, 546), (520, 513, 515, 514), (523, 525, 524, 522), (528, 537, 536, 527), (532, 533, 542, 541), (529, 530, 539, 538), (526, 527, 536, 535), (534, 543, 542, 533), (531, 540, 539, 530), (550, 553, 552, 549), (548, 549, 552, 551), (565, 569, 561, 557), (563, 555, 559, 567), (564, 556, 560, 568), (562, 566, 558, 554), (560, 558, 566, 568), (561, 569, 567, 559), (563, 567, 566, 562), (565, 564, 568, 569), (569, 568, 566, 567), (570, 571, 573, 572), (560, 556, 557, 561), (555, 554, 558, 559), (558, 560, 561, 559), (585, 589, 581, 577), (583, 575, 579, 587), (584, 576, 580, 588), (582, 586, 578, 574), (580, 578, 586, 588), (581, 589, 587, 579), (583, 587, 586, 582), (585, 584, 588, 589), (589, 588, 586, 587), (590, 591, 593, 592), (580, 576, 577, 581), (575, 574, 578, 579), (578, 580, 581, 579)])
_uv = me_cube.uv_layers.new(name='UVMap')
_uv.uv.foreach_set('vector', [0.105, 0.8928, 0.02268, 0.8928, 0.02268, 0.9751, 0.105, 0.9751, 0.1453, 0.7676, 0.1453, 0.8574, 0.2351, 0.8574, 0.2351, 0.7676, 0.02268, 0.8928, 0.02268, 0.9614, 0.105, 0.9614, 0.105, 0.8928, 1.77e-05, 0.25, 0.25, 0.25, 0.25, 1.875e-05, 1.776e-05, 1.878e-05, 0.2351, 0.8424, 0.2351, 0.7676, 0.1453, 0.7676, 0.1453, 0.8424, 0.2343, 0.7709, 0.2343, 0.7692, 0.1457, 0.7692, 0.1457, 0.7709, 0.02268, 0.9614, 0.105, 0.9614, 0.105, 0.8928, 0.02268, 0.8928, 1.928e-05, 0.25, 0.25, 0.25, 0.25, 1.806e-05, 1.922e-05, 1.809e-05, 0.105, 0.8928, 0.02268, 0.8928, 0.02268, 0.9751, 0.105, 0.9751, 0.2351, 0.7676, 0.1453, 0.7676, 0.1453, 0.8574, 0.2351, 0.8574, 0.105, 0.8928, 0.02268, 0.8928, 0.02268, 0.9751, 0.105, 0.9751, 0.02268, 0.8928, 0.02268, 0.9751, 0.105, 0.9751, 0.105, 0.8928, 0.0368, 0.9128, 0.02268, 0.8928, 0.02268, 0.9751, 0.0368, 0.9551, 0.06738, 0.9551, 0.08149, 0.9751, 0.08149, 0.8928, 0.06738, 0.9128, 0.0368, 0.9551, 0.02268, 0.9751, 0.08149, 0.9751, 0.06738, 0.9551, 0.08502, 0.9375, 0.105, 0.9516, 0.105, 0.8928, 0.08502, 0.9069, 0.08502, 0.9069, 0.105, 0.8928, 0.02268, 0.8928, 0.04268, 0.9069, 0.04268, 0.9375, 0.02268, 0.9516, 0.105, 0.9516, 0.08502, 0.9375, 0.201, 0.8445, 0.2138, 0.8574, 0.2138, 0.7676, 0.201, 0.7804, 0.1497, 0.8445, 0.1497, 0.8574, 0.2138, 0.8574, 0.201, 0.8445, 0.201, 0.7804, 0.2138, 0.7676, 0.1497, 0.7676, 0.1497, 0.7804, 0.1625, 0.8445, 0.1497, 0.8574, 0.2138, 0.8574, 0.201, 0.8445, 0.201, 0.8445, 0.2138, 0.8574, 0.2138, 0.7676, 0.201, 0.7804, 0.1625, 0.7804, 0.1497, 0.7676, 0.1497, 0.8574, 0.1625, 0.8445, 0.201, 0.7804, 0.2138, 0.7676, 0.1497, 0.7676, 0.1625, 0.7804, 0.06815, 0.7709, 0.06591, 0.7709, 0.06591, 0.8134, 0.06815, 0.8112, 0.06721, 0.7688, 0.06375, 0.7688, 0.06375, 0.8311, 0.06721, 0.8311, 0.06694, 0.7688, 0.06694, 0.8278, 0.06366, 0.8311, 0.06366, 0.7688, 0.06721, 0.7688, 0.06721, 0.8311, 0.06375, 0.8311, 0.06375, 0.7688, 0.06502, 0.7709, 0.06502, 0.8134, 0.06785, 0.8106, 0.06785, 0.7738, 0.06926, 0.8134, 0.06427, 0.8134, 0.06427, 0.7709, 0.06926, 0.7709, 0.06177, 0.7709, 0.06177, 0.8134, 0.06677, 0.8134, 0.06677, 0.7709, 0.04735, 0.9176, 0.04735, 0.9602, 0.04572, 0.9602, 0.04572, 0.9176, 0.06721, 0.8311, 0.06721, 0.7688, 0.06894, 0.7688, 0.06894, 0.8311, 0.06677, 0.8134, 0.06926, 0.8134, 0.06926, 0.7709, 0.06677, 0.7709, 0.06721, 0.8311, 0.06894, 0.8311, 0.06894, 0.7688, 0.06721, 0.7688, 0.06694, 0.8278, 0.06694, 0.7688, 0.06858, 0.7688, 0.06858, 0.8278, 0.06375, 0.7688, 0.06375, 0.8311, 0.06202, 0.8311, 0.06202, 0.7688, 0.06815, 0.8112, 0.06926, 0.8112, 0.06926, 0.7709, 0.06815, 0.7709, 0.06366, 0.7688, 0.06366, 0.8311, 0.06202, 0.8311, 0.06202, 0.7688, 0.06375, 0.7688, 0.06202, 0.7688, 0.06202, 0.8311, 0.06375, 0.8311, 0.07416, 0.9598, 0.04701, 0.9598, 0.04701, 0.9183, 0.07416, 0.9183, 0.06591, 0.7709, 0.0648, 0.7709, 0.0648, 0.8134, 0.06591, 0.8134, 0.06785, 0.8106, 0.06926, 0.8106, 0.06926, 0.7738, 0.06785, 0.7738, 0.06569, 0.7688, 0.06569, 0.8311, 0.06202, 0.8311, 0.06202, 0.7688, 0.06502, 0.7709, 0.06361, 0.7709, 0.06361, 0.8134, 0.06502, 0.8134, 1.216e-05, 0.25, 0.25, 0.25, 0.25, 0.0001119, 1.222e-05, 0.0001119, 1.806e-05, 5.29e-05, 1.806e-05, 0.25, 0.25, 0.25, 0.25, 5.287e-05, 0.1479, 0.7692, 0.1457, 0.7692, 0.1457, 0.8578, 0.1479, 0.8578, 0.1457, 0.8578, 0.1474, 0.8578, 0.1474, 0.7692, 0.1457, 0.7692, 0.1457, 0.8578, 0.1474, 0.8578, 0.1474, 0.7692, 0.1457, 0.7692, 0.1457, 0.8578, 0.1486, 0.8578, 0.1486, 0.7692, 0.1457, 0.7692, 0.1457, 0.8578, 0.1479, 0.8578, 0.1479, 0.7692, 0.1457, 0.7692, 0.1457, 0.8578, 0.1486, 0.8578, 0.1486, 0.7692, 0.1457, 0.7692, 0.1002, 0.7719, 0.1002, 0.809, 0.09224, 0.809, 0.09224, 0.764, 0.09224, 0.809, 0.09974, 0.809, 0.09974, 0.764, 0.09224, 0.7715, 0.09224, 0.809, 0.09224, 0.7715, 0.09974, 0.764, 0.09974, 0.809, 0.1002, 0.7719, 0.09224, 0.764, 0.09224, 0.809, 0.1002, 0.809, 0.09209, 0.7829, 0.09209, 0.8231, 0.09432, 0.8208, 0.09432, 0.7829, 0.09209, 0.7829, 0.09432, 0.7829, 0.09432, 0.8208, 0.09209, 0.8231, 0.09524, 0.767, 0.09224, 0.764, 0.09224, 0.809, 0.09524, 0.806, 0.09224, 0.764, 0.09224, 0.809, 0.1012, 0.809, 0.1012, 0.764, 0.09209, 0.7829, 0.1014, 0.7829, 0.1014, 0.8231, 0.09209, 0.8231, 0.09974, 0.764, 0.09224, 0.764, 0.09224, 0.809, 0.09974, 0.8015, 0.1002, 0.764, 0.1002, 0.801, 0.09224, 0.809, 0.09224, 0.764, 0.09974, 0.764, 0.09974, 0.8015, 0.09224, 0.809, 0.09224, 0.764, 0.1002, 0.764, 0.09224, 0.764, 0.09224, 0.809, 0.1002, 0.801, 0.09474, 0.764, 0.09224, 0.764, 0.09224, 0.8065, 0.09474, 0.809, 0.09474, 0.764, 0.09474, 0.809, 0.09224, 0.8065, 0.09224, 0.764, 0.09209, 0.7829, 0.1014, 0.7829, 0.1014, 0.8231, 0.09209, 0.8231, 0.1012, 0.809, 0.1012, 0.764, 0.09224, 0.764, 0.09224, 0.809, 0.09224, 0.809, 0.09224, 0.764, 0.09524, 0.767, 0.09524, 0.806, 0.25, 0.25, 2.003e-05, 0.25, 1.991e-05, 1.842e-05, 0.25, 1.833e-05, 2.009e-05, 1.836e-05, 1.997e-05, 0.25, 0.25, 0.25, 0.25, 1.839e-05, 0.06198, 0.8569, 0.06375, 0.8569, 0.06375, 0.7686, 0.06198, 0.7686, 0.06198, 0.8569, 0.06198, 0.7686, 0.06375, 0.7686, 0.06375, 0.8569, 0.06198, 0.8569, 0.06905, 0.8569, 0.06905, 0.7686, 0.06198, 0.7686, 0.06905, 0.7686, 0.06905, 0.8569, 0.06198, 0.8569, 0.06198, 0.7686, 0.06198, 0.8569, 0.06375, 0.8569, 0.06375, 0.7686, 0.06198, 0.7686, 0.06198, 0.8569, 0.06198, 0.7686, 0.06375, 0.7686, 0.06375, 0.8569, 0.06198, 0.8569, 0.06198, 0.7686, 0.06375, 0.7686, 0.06375, 0.8569, 0.06198, 0.8569, 0.06375, 0.8569, 0.06375, 0.7686, 0.06198, 0.7686, 0.06198, 0.8569, 0.06198, 0.7686, 0.06905, 0.7686, 0.06905, 0.8569, 0.06905, 0.7686, 0.06198, 0.7686, 0.06198, 0.8569, 0.06905, 0.8569, 0.06198, 0.8569, 0.06198, 0.7686, 0.06375, 0.7686, 0.06375, 0.8569, 0.06198, 0.8569, 0.06375, 0.8569, 0.06375, 0.7686, 0.06198, 0.7686, 0.09236, 0.8203, 0.09236, 0.7594, 0.101, 0.7594, 0.101, 0.8203, 0.09236, 0.8203, 0.09236, 0.7594, 0.101, 0.7594, 0.101, 0.8203, 0.09647, 0.8551, 0.09647, 0.7697, 0.1014, 0.7697, 0.1014, 0.8551, 0.09647, 0.8551, 0.09647, 0.7697, 0.1014, 0.7697, 0.1014, 0.8551, 0.1014, 0.7844, 0.1014, 0.8498, 0.09207, 0.8498, 0.09207, 0.7844, 0.1014, 0.7844, 0.1014, 0.8498, 0.09207, 0.8498, 0.09207, 0.7844, 0.1014, 0.7723, 0.09716, 0.7723, 0.09716, 0.7618, 0.1014, 0.7618, 0.09716, 0.7618, 0.1014, 0.7618, 0.1014, 0.7723, 0.09716, 0.7723, 0.09897, 0.764, 0.09224, 0.764, 0.09224, 0.809, 0.09897, 0.809, 0.09877, 0.7829, 0.09877, 0.8231, 0.09209, 0.8231, 0.09209, 0.7829, 0.09897, 0.764, 0.09897, 0.809, 0.09224, 0.809, 0.09224, 0.764, 0.09877, 0.7829, 0.09209, 0.7829, 0.09209, 0.8231, 0.09877, 0.8231, 0.09224, 0.809, 0.09449, 0.8067, 0.09449, 0.7662, 0.09224, 0.764, 0.09224, 0.809, 0.09224, 0.764, 0.09449, 0.7662, 0.09449, 0.8067, 0.09209, 0.7829, 0.1014, 0.7829, 0.1014, 0.8231, 0.09209, 0.8231, 0.1012, 0.809, 0.1012, 0.764, 0.09224, 0.764, 0.09224, 0.809, 0.09524, 0.764, 0.09524, 0.809, 0.09224, 0.806, 0.09224, 0.767, 1.499e-05, 3.701e-05, 0.25, 3.704e-05, 0.25, 0.25, 1.499e-05, 0.25, 0.09209, 0.7829, 0.1001, 0.7829, 0.1001, 0.8231, 0.09209, 0.8231, 0.1014, 0.7829, 0.1014, 0.8231, 0.09209, 0.8231, 0.09209, 0.7829, 0.09224, 0.806, 0.09524, 0.809, 0.09524, 0.764, 0.09224, 0.767, 0.09209, 0.8231, 0.0981, 0.8231, 0.0981, 0.7829, 0.09209, 0.7829, 0.09877, 0.7829, 0.09877, 0.8231, 0.09209, 0.8231, 0.09209, 0.7829, 0.09209, 0.8231, 0.09209, 0.7829, 0.0981, 0.7829, 0.0981, 0.8231, 0.09877, 0.7829, 0.09209, 0.7829, 0.09209, 0.8231, 0.09877, 0.8231, 0.09224, 0.809, 0.09449, 0.8067, 0.09449, 0.7662, 0.09224, 0.764, 0.09224, 0.809, 0.09224, 0.764, 0.09449, 0.7662, 0.09449, 0.8067, 0.09209, 0.7829, 0.1014, 0.7829, 0.1014, 0.8231, 0.09209, 0.8231, 0.1012, 0.809, 0.1012, 0.764, 0.09224, 0.764, 0.09224, 0.809, 0.09524, 0.764, 0.09524, 0.809, 0.09224, 0.806, 0.09224, 0.767, 0.25, 2.488e-05, 0.5, 2.486e-05, 0.5, 0.25, 0.25, 0.25, 0.09209, 0.7829, 0.1001, 0.7829, 0.1001, 0.8231, 0.09209, 0.8231, 0.1014, 0.7829, 0.1014, 0.8231, 0.09209, 0.8231, 0.09209, 0.7829, 0.09224, 0.806, 0.09524, 0.809, 0.09524, 0.764, 0.09224, 0.767, 1.216e-05, 0.25, 0.25, 0.25, 0.25, 0.0001119, 1.222e-05, 0.0001119, 0.8365, 0.925, 0.8386, 0.9229, 0.7775, 0.9229, 0.7795, 0.925, 0.7787, 0.9237, 0.7775, 0.925, 0.8386, 0.925, 0.8373, 0.9237, 0.8373, 0.925, 0.8386, 0.9237, 0.7775, 0.9237, 0.7787, 0.925, 0.7784, 0.9234, 0.7767, 0.9252, 0.8389, 0.9252, 0.8372, 0.9234, 0.8372, 0.9252, 0.8389, 0.9234, 0.7767, 0.9234, 0.7784, 0.9252, 0.8365, 0.9258, 0.8389, 0.9234, 0.7767, 0.9234, 0.7791, 0.9258, 0.8365, 0.9258, 0.8389, 0.9234, 0.7767, 0.9234, 0.7791, 0.9258, 0.7784, 0.9234, 0.7767, 0.9252, 0.8389, 0.9252, 0.8372, 0.9234, 0.8372, 0.9252, 0.8389, 0.9234, 0.7767, 0.9234, 0.7784, 0.9252, 0.8365, 0.925, 0.8386, 0.9229, 0.7775, 0.9229, 0.7795, 0.925, 0.779, 0.8268, 0.7775, 0.8283, 0.8386, 0.8283, 0.837, 0.8268, 0.808, 0.8283, 0.808, 0.8271, 0.7775, 0.8271, 0.7787, 0.8283, 0.837, 0.8283, 0.8386, 0.8268, 0.7775, 0.8268, 0.779, 0.8283, 0.7787, 0.8271, 0.7775, 0.8283, 0.808, 0.8283, 0.808, 0.8271, 0.8373, 0.8283, 0.8386, 0.8271, 0.808, 0.8271, 0.808, 0.8283, 0.808, 0.8271, 0.808, 0.8283, 0.8386, 0.8283, 0.8373, 0.8271, 0.7772, 0.8249, 0.7787, 0.828, 0.8372, 0.828, 0.8387, 0.8249, 0.7787, 0.828, 0.8372, 0.828, 0.8387, 0.8249, 0.7772, 0.8249, 0.1453, 0.7676, 0.1453, 0.8574, 0.2351, 0.8574, 0.2351, 0.7676, 0.02268, 0.8928, 0.02268, 0.9614, 0.105, 0.9614, 0.105, 0.8928, 1.77e-05, 0.25, 0.25, 0.25, 0.25, 1.875e-05, 1.776e-05, 1.878e-05, 0.2351, 0.8424, 0.2351, 0.7676, 0.1453, 0.7676, 0.1453, 0.8424, 0.1989, 0.7667, 0.1472, 0.7667, 0.1472, 0.853, 0.1989, 0.853, 1.928e-05, 0.25, 0.25, 0.25, 0.25, 3.019e-05, 1.922e-05, 3.022e-05, 0.2335, 0.8098, 0.2335, 0.7667, 0.1472, 0.7667, 0.1472, 0.8098, 0.07258, 0.9468, 0.07742, 0.9468, 0.07742, 0.9145, 0.07258, 0.9145, 0.105, 0.8928, 0.02268, 0.8928, 0.02268, 0.9751, 0.105, 0.9751, 0.9188, 0.9248, 0.8893, 0.9248, 0.8893, 0.9494, 0.9188, 0.9494, 0.02268, 0.8928, 0.02268, 0.9751, 0.105, 0.9751, 0.105, 0.8928, 0.0368, 0.9128, 0.02268, 0.8928, 0.02268, 0.9751, 0.0368, 0.9551, 0.06738, 0.9551, 0.08149, 0.9751, 0.08149, 0.8928, 0.06738, 0.9128, 0.0368, 0.9551, 0.02268, 0.9751, 0.08149, 0.9751, 0.06738, 0.9551, 0.09224, 0.809, 0.09224, 0.7715, 0.09974, 0.764, 0.09974, 0.809, 0.08502, 0.9375, 0.105, 0.9516, 0.105, 0.8928, 0.08502, 0.9069, 0.08502, 0.9069, 0.105, 0.8928, 0.02268, 0.8928, 0.04268, 0.9069, 0.04268, 0.9375, 0.02268, 0.9516, 0.105, 0.9516, 0.08502, 0.9375, 0.1002, 0.7719, 0.09224, 0.764, 0.09224, 0.809, 0.1002, 0.809, 0.1002, 0.764, 0.09224, 0.764, 0.09224, 0.809, 0.1002, 0.801, 0.09974, 0.764, 0.09974, 0.8015, 0.09224, 0.809, 0.09224, 0.764, 0.06815, 0.7709, 0.06591, 0.7709, 0.06591, 0.8134, 0.06815, 0.8112, 0.06721, 0.7688, 0.06375, 0.7688, 0.06375, 0.8311, 0.06721, 0.8311, 0.06694, 0.7688, 0.06694, 0.8278, 0.06366, 0.8311, 0.06366, 0.7688, 0.06721, 0.7688, 0.06721, 0.8311, 0.06375, 0.8311, 0.06375, 0.7688, 0.09209, 0.7829, 0.09209, 0.8231, 0.09432, 0.8208, 0.09432, 0.7829, 0.09224, 0.809, 0.09974, 0.809, 0.09974, 0.764, 0.09224, 0.7715, 0.06502, 0.7709, 0.06502, 0.8134, 0.06785, 0.8106, 0.06785, 0.7738, 0.1002, 0.764, 0.1002, 0.801, 0.09224, 0.809, 0.09224, 0.764, 0.06926, 0.8134, 0.06427, 0.8134, 0.06427, 0.7709, 0.06926, 0.7709, 0.06177, 0.7709, 0.06177, 0.8134, 0.06677, 0.8134, 0.06677, 0.7709, 0.04735, 0.9176, 0.04735, 0.9602, 0.04572, 0.9602, 0.04572, 0.9176, 0.09974, 0.764, 0.09224, 0.764, 0.09224, 0.809, 0.09974, 0.8015, 0.06721, 0.8311, 0.06721, 0.7688, 0.06894, 0.7688, 0.06894, 0.8311, 0.06677, 0.8134, 0.06926, 0.8134, 0.06926, 0.7709, 0.06677, 0.7709, 0.09209, 0.7829, 0.1014, 0.7829, 0.1014, 0.8231, 0.09209, 0.8231, 0.06721, 0.8311, 0.06894, 0.8311, 0.06894, 0.7688, 0.06721, 0.7688, 0.09209, 0.7829, 0.09432, 0.7829, 0.09432, 0.8208, 0.09209, 0.8231, 0.06694, 0.8278, 0.06694, 0.7688, 0.06858, 0.7688, 0.06858, 0.8278, 0.06375, 0.7688, 0.06375, 0.8311, 0.06202, 0.8311, 0.06202, 0.7688, 0.06815, 0.8112, 0.06926, 0.8112, 0.06926, 0.7709, 0.06815, 0.7709, 0.1002, 0.7719, 0.1002, 0.809, 0.09224, 0.809, 0.09224, 0.764, 0.06366, 0.7688, 0.06366, 0.8311, 0.06202, 0.8311, 0.06202, 0.7688, 0.06375, 0.7688, 0.06202, 0.7688, 0.06202, 0.8311, 0.06375, 0.8311, 0.07416, 0.9598, 0.04701, 0.9598, 0.04701, 0.9183, 0.07416, 0.9183, 0.06591, 0.7709, 0.0648, 0.7709, 0.0648, 0.8134, 0.06591, 0.8134, 0.06785, 0.8106, 0.06926, 0.8106, 0.06926, 0.7738, 0.06785, 0.7738, 0.06569, 0.7688, 0.06569, 0.8311, 0.06202, 0.8311, 0.06202, 0.7688, 0.06502, 0.7709, 0.06361, 0.7709, 0.06361, 0.8134, 0.06502, 0.8134, 0.1002, 0.7719, 0.1002, 0.809, 0.09224, 0.809, 0.09224, 0.764, 0.09224, 0.809, 0.09974, 0.809, 0.09974, 0.764, 0.09224, 0.7715, 0.09224, 0.809, 0.09224, 0.7715, 0.09974, 0.764, 0.09974, 0.809, 0.1002, 0.7719, 0.09224, 0.764, 0.09224, 0.809, 0.1002, 0.809, 0.09209, 0.7829, 0.09209, 0.8231, 0.09432, 0.8208, 0.09432, 0.7829, 0.09209, 0.7829, 0.09432, 0.7829, 0.09432, 0.8208, 0.09209, 0.8231, 0.09524, 0.767, 0.09224, 0.764, 0.09224, 0.809, 0.09524, 0.806, 0.09224, 0.764, 0.09224, 0.809, 0.1012, 0.809, 0.1012, 0.764, 0.09209, 0.7829, 0.1014, 0.7829, 0.1014, 0.8231, 0.09209, 0.8231, 0.09974, 0.764, 0.09224, 0.764, 0.09224, 0.809, 0.09974, 0.8015, 0.1002, 0.764, 0.1002, 0.801, 0.09224, 0.809, 0.09224, 0.764, 0.09974, 0.764, 0.09974, 0.8015, 0.09224, 0.809, 0.09224, 0.764, 0.1002, 0.764, 0.09224, 0.764, 0.09224, 0.809, 0.1002, 0.801, 0.09474, 0.764, 0.09224, 0.764, 0.09224, 0.8065, 0.09474, 0.809, 0.09474, 0.764, 0.09474, 0.809, 0.09224, 0.8065, 0.09224, 0.764, 0.09209, 0.7829, 0.1014, 0.7829, 0.1014, 0.8231, 0.09209, 0.8231, 0.1012, 0.809, 0.1012, 0.764, 0.09224, 0.764, 0.09224, 0.809, 0.09224, 0.809, 0.09224, 0.764, 0.09524, 0.767, 0.09524, 0.806, 0.25, 0.25, 2.003e-05, 0.25, 1.991e-05, 1.842e-05, 0.25, 1.833e-05, 2.009e-05, 1.836e-05, 1.997e-05, 0.25, 0.25, 0.25, 0.25, 1.839e-05, 0.06198, 0.8569, 0.06198, 0.7686, 0.06375, 0.7686, 0.06375, 0.8569, 0.06905, 0.7686, 0.06905, 0.8569, 0.06198, 0.8569, 0.06198, 0.7686, 0.06198, 0.8569, 0.06198, 0.7686, 0.06375, 0.7686, 0.06375, 0.8569, 0.06198, 0.8569, 0.06375, 0.8569, 0.06375, 0.7686, 0.06198, 0.7686, 0.06905, 0.7686, 0.06198, 0.7686, 0.06198, 0.8569, 0.06905, 0.8569, 0.06198, 0.8569, 0.06375, 0.8569, 0.06375, 0.7686, 0.06198, 0.7686, 0.09897, 0.764, 0.09224, 0.764, 0.09224, 0.809, 0.09897, 0.809, 0.09877, 0.7829, 0.09877, 0.8231, 0.09209, 0.8231, 0.09209, 0.7829, 0.09897, 0.764, 0.09897, 0.809, 0.09224, 0.809, 0.09224, 0.764, 0.09877, 0.7829, 0.09209, 0.7829, 0.09209, 0.8231, 0.09877, 0.8231, 0.09224, 0.809, 0.09449, 0.8067, 0.09449, 0.7662, 0.09224, 0.764, 0.09224, 0.809, 0.09224, 0.764, 0.09449, 0.7662, 0.09449, 0.8067, 0.09209, 0.7829, 0.1014, 0.7829, 0.1014, 0.8231, 0.09209, 0.8231, 0.1012, 0.809, 0.1012, 0.764, 0.09224, 0.764, 0.09224, 0.809, 0.09524, 0.764, 0.09524, 0.809, 0.09224, 0.806, 0.09224, 0.767, 0.25, 2.488e-05, 0.5, 2.491e-05, 0.5, 0.25, 0.25, 0.25, 0.09209, 0.7829, 0.1001, 0.7829, 0.1001, 0.8231, 0.09209, 0.8231, 0.1014, 0.7829, 0.1014, 0.8231, 0.09209, 0.8231, 0.09209, 0.7829, 0.09224, 0.806, 0.09524, 0.809, 0.09524, 0.764, 0.09224, 0.767, 0.09209, 0.8231, 0.0981, 0.8231, 0.0981, 0.7829, 0.09209, 0.7829, 0.09877, 0.7829, 0.09877, 0.8231, 0.09209, 0.8231, 0.09209, 0.7829, 0.09209, 0.8231, 0.09209, 0.7829, 0.0981, 0.7829, 0.0981, 0.8231, 0.09877, 0.7829, 0.09209, 0.7829, 0.09209, 0.8231, 0.09877, 0.8231, 0.09224, 0.809, 0.09449, 0.8067, 0.09449, 0.7662, 0.09224, 0.764, 0.09224, 0.809, 0.09224, 0.764, 0.09449, 0.7662, 0.09449, 0.8067, 0.09209, 0.7829, 0.1014, 0.7829, 0.1014, 0.8231, 0.09209, 0.8231, 0.1012, 0.809, 0.1012, 0.764, 0.09224, 0.764, 0.09224, 0.809, 0.09524, 0.764, 0.09524, 0.809, 0.09224, 0.806, 0.09224, 0.767, 1.499e-05, 3.701e-05, 0.25, 3.698e-05, 0.25, 0.25, 1.499e-05, 0.25, 0.09209, 0.7829, 0.1001, 0.7829, 0.1001, 0.8231, 0.09209, 0.8231, 0.1014, 0.7829, 0.1014, 0.8231, 0.09209, 0.8231, 0.09209, 0.7829, 0.09224, 0.806, 0.09524, 0.809, 0.09524, 0.764, 0.09224, 0.767, 0.9188, 0.9494, 0.8893, 0.9248, 0.8893, 0.9494, 0.7784, 0.9234, 0.7767, 0.9252, 0.8389, 0.9252, 0.8372, 0.9234, 0.8372, 0.9252, 0.8389, 0.9234, 0.7767, 0.9234, 0.7784, 0.9252, 0.8365, 0.9258, 0.8389, 0.9234, 0.7767, 0.9234, 0.7791, 0.9258, 0.09224, 0.764, 0.09224, 0.809, 0.1012, 0.809, 0.1012, 0.764, 0.8365, 0.9258, 0.8389, 0.9234, 0.7767, 0.9234, 0.7791, 0.9258, 0.7784, 0.9234, 0.7767, 0.9252, 0.8389, 0.9252, 0.8372, 0.9234, 0.8372, 0.9252, 0.8389, 0.9234, 0.7767, 0.9234, 0.7784, 0.9252, 0.09524, 0.767, 0.09224, 0.764, 0.09224, 0.809, 0.09524, 0.806, 0.1453, 0.7676, 0.1453, 0.8574, 0.2351, 0.8574, 0.2351, 0.7676, 0.8878, 0.8974, 0.8878, 0.9588, 0.9755, 0.9588, 0.9755, 0.8974, 1.77e-05, 0.25, 0.25, 0.25, 0.25, 6.616e-06, 1.776e-05, 6.646e-06, 0.2351, 0.8424, 0.2351, 0.7676, 0.1453, 0.7676, 0.1453, 0.8424, 0.02851, 0.9298, 0.02851, 0.9435, 0.08313, 0.9435, 0.08313, 0.9298, 1.928e-05, 0.25, 0.25, 0.25, 0.25, 1.806e-05, 1.922e-05, 1.809e-05, 0.105, 0.8928, 0.02268, 0.8928, 0.02268, 0.9751, 0.105, 0.9751, 0.07182, 0.8941, 0.02303, 0.8941, 0.02303, 0.9754, 0.07182, 0.9754, 0.02268, 0.8928, 0.02268, 0.9751, 0.105, 0.9751, 0.105, 0.8928, 0.0368, 0.9128, 0.02268, 0.8928, 0.02268, 0.9751, 0.0368, 0.9551, 0.06738, 0.9551, 0.08149, 0.9751, 0.08149, 0.8928, 0.06738, 0.9128, 0.0368, 0.9551, 0.02268, 0.9751, 0.08149, 0.9751, 0.06738, 0.9551, 0.08502, 0.9375, 0.105, 0.9516, 0.105, 0.8928, 0.08502, 0.9069, 0.08502, 0.9069, 0.105, 0.8928, 0.02268, 0.8928, 0.04268, 0.9069, 0.04268, 0.9375, 0.02268, 0.9516, 0.105, 0.9516, 0.08502, 0.9375, 0.06815, 0.7709, 0.06591, 0.7709, 0.06591, 0.8134, 0.06815, 0.8112, 0.06721, 0.7688, 0.06375, 0.7688, 0.06375, 0.8311, 0.06721, 0.8311, 0.06694, 0.7688, 0.06694, 0.8278, 0.06366, 0.8311, 0.06366, 0.7688, 0.06721, 0.7688, 0.06721, 0.8311, 0.06375, 0.8311, 0.06375, 0.7688, 0.06502, 0.7709, 0.06502, 0.8134, 0.06785, 0.8106, 0.06785, 0.7738, 0.06926, 0.8134, 0.06427, 0.8134, 0.06427, 0.7709, 0.06926, 0.7709, 0.06177, 0.7709, 0.06177, 0.8134, 0.06677, 0.8134, 0.06677, 0.7709, 0.04735, 0.9176, 0.04735, 0.9602, 0.04572, 0.9602, 0.04572, 0.9176, 0.06721, 0.8311, 0.06721, 0.7688, 0.06894, 0.7688, 0.06894, 0.8311, 0.06677, 0.8134, 0.06926, 0.8134, 0.06926, 0.7709, 0.06677, 0.7709, 0.06721, 0.8311, 0.06894, 0.8311, 0.06894, 0.7688, 0.06721, 0.7688, 0.06694, 0.8278, 0.06694, 0.7688, 0.06858, 0.7688, 0.06858, 0.8278, 0.06375, 0.7688, 0.06375, 0.8311, 0.06202, 0.8311, 0.06202, 0.7688, 0.06815, 0.8112, 0.06926, 0.8112, 0.06926, 0.7709, 0.06815, 0.7709, 0.06366, 0.7688, 0.06366, 0.8311, 0.06202, 0.8311, 0.06202, 0.7688, 0.06375, 0.7688, 0.06202, 0.7688, 0.06202, 0.8311, 0.06375, 0.8311, 0.07416, 0.9598, 0.04701, 0.9598, 0.04701, 0.9183, 0.07416, 0.9183, 0.06591, 0.7709, 0.0648, 0.7709, 0.0648, 0.8134, 0.06591, 0.8134, 0.06785, 0.8106, 0.06926, 0.8106, 0.06926, 0.7738, 0.06785, 0.7738, 0.06569, 0.7688, 0.06569, 0.8311, 0.06202, 0.8311, 0.06202, 0.7688, 0.06502, 0.7709, 0.06361, 0.7709, 0.06361, 0.8134, 0.06502, 0.8134, 0.1002, 0.7719, 0.1002, 0.809, 0.09224, 0.809, 0.09224, 0.764, 0.09224, 0.809, 0.09974, 0.809, 0.09974, 0.764, 0.09224, 0.7715, 0.09224, 0.809, 0.09224, 0.7715, 0.09974, 0.764, 0.09974, 0.809, 0.1002, 0.7719, 0.09224, 0.764, 0.09224, 0.809, 0.1002, 0.809, 0.09209, 0.7829, 0.09209, 0.8231, 0.09432, 0.8208, 0.09432, 0.7829, 0.09209, 0.7829, 0.09432, 0.7829, 0.09432, 0.8208, 0.09209, 0.8231, 0.09524, 0.767, 0.09224, 0.764, 0.09224, 0.809, 0.09524, 0.806, 0.09224, 0.764, 0.09224, 0.809, 0.1012, 0.809, 0.1012, 0.764, 0.09209, 0.7829, 0.1014, 0.7829, 0.1014, 0.8231, 0.09209, 0.8231, 0.09974, 0.764, 0.09224, 0.764, 0.09224, 0.809, 0.09974, 0.8015, 0.1002, 0.764, 0.1002, 0.801, 0.09224, 0.809, 0.09224, 0.764, 0.09974, 0.764, 0.09974, 0.8015, 0.09224, 0.809, 0.09224, 0.764, 0.1002, 0.764, 0.09224, 0.764, 0.09224, 0.809, 0.1002, 0.801, 0.09474, 0.764, 0.09224, 0.764, 0.09224, 0.8065, 0.09474, 0.809, 0.09474, 0.764, 0.09474, 0.809, 0.09224, 0.8065, 0.09224, 0.764, 0.09209, 0.7829, 0.1014, 0.7829, 0.1014, 0.8231, 0.09209, 0.8231, 0.1012, 0.809, 0.1012, 0.764, 0.09224, 0.764, 0.09224, 0.809, 0.09224, 0.809, 0.09224, 0.764, 0.09524, 0.767, 0.09524, 0.806, 0.5, 0.25, 0.25, 0.25, 0.25, 6.288e-06, 0.5, 6.199e-06, 0.25, 6.229e-06, 0.25, 0.25, 0.5, 0.25, 0.5, 6.258e-06, 0.06198, 0.8569, 0.06198, 0.7686, 0.06375, 0.7686, 0.06375, 0.8569, 0.06905, 0.7686, 0.06905, 0.8569, 0.06198, 0.8569, 0.06198, 0.7686, 0.06198, 0.8569, 0.06198, 0.7686, 0.06375, 0.7686, 0.06375, 0.8569, 0.06198, 0.8569, 0.06375, 0.8569, 0.06375, 0.7686, 0.06198, 0.7686, 0.06905, 0.7686, 0.06198, 0.7686, 0.06198, 0.8569, 0.06905, 0.8569, 0.06198, 0.8569, 0.06375, 0.8569, 0.06375, 0.7686, 0.06198, 0.7686, 0.09897, 0.764, 0.09224, 0.764, 0.09224, 0.809, 0.09897, 0.809, 0.09877, 0.7829, 0.09877, 0.8231, 0.09209, 0.8231, 0.09209, 0.7829, 0.09897, 0.764, 0.09897, 0.809, 0.09224, 0.809, 0.09224, 0.764, 0.09877, 0.7829, 0.09209, 0.7829, 0.09209, 0.8231, 0.09877, 0.8231, 0.09224, 0.809, 0.09449, 0.8067, 0.09449, 0.7662, 0.09224, 0.764, 0.09224, 0.809, 0.09224, 0.764, 0.09449, 0.7662, 0.09449, 0.8067, 0.09209, 0.7829, 0.1014, 0.7829, 0.1014, 0.8231, 0.09209, 0.8231, 0.1012, 0.809, 0.1012, 0.764, 0.09224, 0.764, 0.09224, 0.809, 0.09524, 0.764, 0.09524, 0.809, 0.09224, 0.806, 0.09224, 0.767, 0.25, 2.488e-05, 0.5, 2.491e-05, 0.5, 0.25, 0.25, 0.25, 0.09209, 0.7829, 0.1001, 0.7829, 0.1001, 0.8231, 0.09209, 0.8231, 0.1014, 0.7829, 0.1014, 0.8231, 0.09209, 0.8231, 0.09209, 0.7829, 0.09224, 0.806, 0.09524, 0.809, 0.09524, 0.764, 0.09224, 0.767, 0.09209, 0.8231, 0.0981, 0.8231, 0.0981, 0.7829, 0.09209, 0.7829, 0.09877, 0.7829, 0.09877, 0.8231, 0.09209, 0.8231, 0.09209, 0.7829, 0.09209, 0.8231, 0.09209, 0.7829, 0.0981, 0.7829, 0.0981, 0.8231, 0.09877, 0.7829, 0.09209, 0.7829, 0.09209, 0.8231, 0.09877, 0.8231, 0.09224, 0.809, 0.09449, 0.8067, 0.09449, 0.7662, 0.09224, 0.764, 0.09224, 0.809, 0.09224, 0.764, 0.09449, 0.7662, 0.09449, 0.8067, 0.09209, 0.7829, 0.1014, 0.7829, 0.1014, 0.8231, 0.09209, 0.8231, 0.1012, 0.809, 0.1012, 0.764, 0.09224, 0.764, 0.09224, 0.809, 0.09524, 0.764, 0.09524, 0.809, 0.09224, 0.806, 0.09224, 0.767, 1.499e-05, 3.701e-05, 0.25, 3.698e-05, 0.25, 0.25, 1.499e-05, 0.25, 0.09209, 0.7829, 0.1001, 0.7829, 0.1001, 0.8231, 0.09209, 0.8231, 0.1014, 0.7829, 0.1014, 0.8231, 0.09209, 0.8231, 0.09209, 0.7829, 0.09224, 0.806, 0.09524, 0.809, 0.09524, 0.764, 0.09224, 0.767, 0.02303, 0.8941, 0.02303, 0.9347, 0.1043, 0.9347, 0.1043, 0.8941, 0.7784, 0.9234, 0.7767, 0.9252, 0.8389, 0.9252, 0.8372, 0.9234, 0.8372, 0.9252, 0.8389, 0.9234, 0.7767, 0.9234, 0.7784, 0.9252, 0.8365, 0.9258, 0.8389, 0.9234, 0.7767, 0.9234, 0.7791, 0.9258, 0.8365, 0.9258, 0.8389, 0.9234, 0.7767, 0.9234, 0.7791, 0.9258, 0.7784, 0.9234, 0.7767, 0.9252, 0.8389, 0.9252, 0.8372, 0.9234, 0.8372, 0.9252, 0.8389, 0.9234, 0.7767, 0.9234, 0.7784, 0.9252, 0.06548, 0.7697, 0.06483, 0.7697, 0.06483, 0.8075, 0.06548, 0.8069, 0.06618, 0.7705, 0.06544, 0.7697, 0.06544, 0.8075, 0.06618, 0.8075, 0.06544, 0.7697, 0.06247, 0.7697, 0.06247, 0.8046, 0.06544, 0.8075, 0.06483, 0.7697, 0.06235, 0.7722, 0.06235, 0.8075, 0.06483, 0.8075, 0.06235, 0.7722, 0.06173, 0.7722, 0.06173, 0.8069, 0.06235, 0.8075, 0.06247, 0.7697, 0.06173, 0.7705, 0.06173, 0.8046, 0.06247, 0.8046, 0.06929, 0.7697, 0.06803, 0.7697, 0.06803, 0.8075, 0.06929, 0.8075, 0.06299, 0.8075, 0.06803, 0.8075, 0.06803, 0.7697, 0.06299, 0.7748, 0.06173, 0.8075, 0.06299, 0.8075, 0.06299, 0.7748, 0.06173, 0.7748, 0.06299, 0.8075, 0.06173, 0.8075, 0.06173, 0.7748, 0.06299, 0.7748, 0.06929, 0.8075, 0.06803, 0.8075, 0.06803, 0.7697, 0.06929, 0.7697, 0.06803, 0.8075, 0.06299, 0.8075, 0.06299, 0.7748, 0.06803, 0.7697, 0.8342, 0.9116, 0.8319, 0.9116, 0.8319, 0.927, 0.8342, 0.927, 0.8296, 0.9116, 0.8235, 0.9116, 0.8235, 0.927, 0.8296, 0.927, 0.8319, 0.9116, 0.8296, 0.9116, 0.8296, 0.927, 0.8319, 0.927, 0.8342, 0.9178, 0.8342, 0.9239, 0.8365, 0.9239, 0.8365, 0.9178, 0.8342, 0.9116, 0.8342, 0.9178, 0.8365, 0.9178, 0.8365, 0.9116, 0.8342, 0.9116, 0.8319, 0.9116, 0.8319, 0.927, 0.8342, 0.927, 0.8296, 0.9116, 0.8235, 0.9116, 0.8235, 0.927, 0.8296, 0.927, 0.8319, 0.9116, 0.8296, 0.9116, 0.8296, 0.927, 0.8319, 0.927, 0.8342, 0.9178, 0.8342, 0.9239, 0.8365, 0.9239, 0.8365, 0.9178, 0.8342, 0.9116, 0.8342, 0.9178, 0.8365, 0.9178, 0.8365, 0.9116, 0.1497, 0.8574, 0.2351, 0.7676, 0.2351, 0.8424, 0.2138, 0.8574, 0.09474, 0.764, 0.09224, 0.764, 0.09224, 0.8065, 0.09474, 0.809, 0.5144, 0.1684, 0.5144, 0.1543, 0.5142, 0.1543, 0.5142, 0.1684, 0.5144, 0.1684, 0.5142, 0.1684, 0.5142, 0.1706, 0.5144, 0.1706, 0.5144, 0.138, 0.5142, 0.138, 0.5142, 0.1402, 0.5144, 0.1402, 0.5348, 0.1621, 0.5349, 0.1621, 0.5349, 0.1582, 0.5348, 0.1582, 0.5348, 0.1542, 0.5348, 0.1582, 0.5349, 0.1582, 0.5349, 0.1542, 0.5435, 0.1621, 0.5435, 0.1582, 0.5434, 0.1582, 0.5434, 0.1621, 0.5435, 0.1542, 0.5434, 0.1542, 0.5434, 0.1582, 0.5435, 0.1582, 0.5348, 0.1503, 0.5348, 0.1542, 0.5349, 0.1542, 0.5349, 0.1503, 0.5435, 0.1503, 0.5434, 0.1503, 0.5434, 0.1542, 0.5435, 0.1542, 0.5348, 0.1464, 0.5348, 0.1503, 0.5349, 0.1503, 0.5349, 0.1464, 0.5435, 0.1464, 0.5434, 0.1464, 0.5434, 0.1503, 0.5435, 0.1503, 0.5395, 0.1441, 0.5395, 0.1442, 0.5434, 0.1442, 0.5435, 0.1441, 0.5348, 0.1441, 0.5349, 0.1442, 0.5395, 0.1442, 0.5395, 0.1441, 0.5434, 0.1464, 0.5435, 0.1464, 0.5435, 0.1441, 0.5434, 0.1442, 0.5348, 0.1464, 0.5349, 0.1464, 0.5349, 0.1442, 0.5348, 0.1441, 0.528, 0.1601, 0.5281, 0.1601, 0.5281, 0.1582, 0.528, 0.1582, 0.1012, 0.809, 0.1012, 0.764, 0.09224, 0.764, 0.09224, 0.809, 0.09209, 0.7829, 0.1014, 0.7829, 0.1014, 0.8231, 0.09209, 0.8231, 0.09474, 0.764, 0.09474, 0.809, 0.09224, 0.8065, 0.09224, 0.764, 0.5418, 0.1599, 0.5419, 0.1599, 0.5419, 0.1581, 0.5418, 0.1581, 2.009e-05, 1.836e-05, 1.997e-05, 0.25, 0.25, 0.25, 0.25, 1.839e-05, 0.25, 0.25, 2.003e-05, 0.25, 1.991e-05, 1.842e-05, 0.25, 1.833e-05, 0.09224, 0.809, 0.09224, 0.764, 0.09524, 0.767, 0.09524, 0.806, 0.5418, 0.1463, 0.5418, 0.1462, 0.5399, 0.1462, 0.5399, 0.1463, 0.5191, 0.168, 0.5197, 0.168, 0.5197, 0.1517, 0.5191, 0.1517, 0.5186, 0.1354, 0.5186, 0.1517, 0.5191, 0.1517, 0.5191, 0.1354, 0.5197, 0.1354, 0.5197, 0.1517, 0.5202, 0.1517, 0.5202, 0.1354, 0.5191, 0.1354, 0.5191, 0.1517, 0.5197, 0.1517, 0.5197, 0.1354, 0.5186, 0.168, 0.5191, 0.168, 0.5191, 0.1517, 0.5186, 0.1517, 0.5197, 0.168, 0.5202, 0.168, 0.5202, 0.1517, 0.5197, 0.1517, 0.5191, 0.168, 0.5197, 0.168, 0.5197, 0.1517, 0.5191, 0.1517, 0.5191, 0.1354, 0.5191, 0.1517, 0.5197, 0.1517, 0.5197, 0.1354, 0.09897, 0.764, 0.09224, 0.764, 0.09224, 0.809, 0.09897, 0.809, 0.09877, 0.7829, 0.09877, 0.8231, 0.09209, 0.8231, 0.09209, 0.7829, 0.09897, 0.764, 0.09897, 0.809, 0.09224, 0.809, 0.09224, 0.764, 0.09877, 0.7829, 0.09209, 0.7829, 0.09209, 0.8231, 0.09877, 0.8231, 0.09224, 0.809, 0.09449, 0.8067, 0.09449, 0.7662, 0.09224, 0.764, 0.09224, 0.809, 0.09224, 0.764, 0.09449, 0.7662, 0.09449, 0.8067, 0.09209, 0.7829, 0.1014, 0.7829, 0.1014, 0.8231, 0.09209, 0.8231, 0.1012, 0.809, 0.1012, 0.764, 0.09224, 0.764, 0.09224, 0.809, 0.09524, 0.764, 0.09524, 0.809, 0.09224, 0.806, 0.09224, 0.767, 1.499e-05, 3.701e-05, 0.25, 3.704e-05, 0.25, 0.25, 1.499e-05, 0.25, 0.09209, 0.7829, 0.1001, 0.7829, 0.1001, 0.8231, 0.09209, 0.8231, 0.1014, 0.7829, 0.1014, 0.8231, 0.09209, 0.8231, 0.09209, 0.7829, 0.09224, 0.806, 0.09524, 0.809, 0.09524, 0.764, 0.09224, 0.767, 0.09209, 0.8231, 0.0981, 0.8231, 0.0981, 0.7829, 0.09209, 0.7829, 0.09877, 0.7829, 0.09877, 0.8231, 0.09209, 0.8231, 0.09209, 0.7829, 0.09209, 0.8231, 0.09209, 0.7829, 0.0981, 0.7829, 0.0981, 0.8231, 0.09877, 0.7829, 0.09209, 0.7829, 0.09209, 0.8231, 0.09877, 0.8231, 0.09224, 0.809, 0.09449, 0.8067, 0.09449, 0.7662, 0.09224, 0.764, 0.09224, 0.809, 0.09224, 0.764, 0.09449, 0.7662, 0.09449, 0.8067, 0.09209, 0.7829, 0.1014, 0.7829, 0.1014, 0.8231, 0.09209, 0.8231, 0.1012, 0.809, 0.1012, 0.764, 0.09224, 0.764, 0.09224, 0.809, 0.09524, 0.764, 0.09524, 0.809, 0.09224, 0.806, 0.09224, 0.767, 0.25, 2.488e-05, 0.5, 2.486e-05, 0.5, 0.25, 0.25, 0.25, 0.09209, 0.7829, 0.1001, 0.7829, 0.1001, 0.8231, 0.09209, 0.8231, 0.1014, 0.7829, 0.1014, 0.8231, 0.09209, 0.8231, 0.09209, 0.7829, 0.09224, 0.806, 0.09524, 0.809, 0.09524, 0.764, 0.09224, 0.767])
me_cube.materials.append(mat_house5)
me_cube.use_remesh_preserve_volume = False
me_cube.use_remesh_preserve_attributes = False
me_cube.use_mirror_vertex_groups = False
me_cube.update()

# ---- objects
ob_house5 = bpy.data.objects.new('house5', me_cube)

# ---- transforms, parenting, visibility, modifiers, constraints
ob_house5.location = (0.0, 0.0, 0.0)
ob_house5.rotation_euler = (-1.571, -3.142, 0.0)
ob_house5.lock_rotations_4d = False
ob_house5.empty_display_type = 'ARROWS'
ob_house5.lineart.crease_threshold = 0.0

# ---- collection membership
col_collection.objects.link(ob_house5)

# ---- scene / render settings (as saved in the file)
scene.frame_start = 1; scene.frame_end = 250; scene.frame_set(1)
scene.render.engine = 'BLENDER_EEVEE_NEXT'
scene.cycles.use_denoising = False
scene.cycles.samples = 128
scene.cycles.sampling_pattern = 'TABULATED_SOBOL'
scene.cycles.use_adaptive_sampling = False
scene.cycles.use_light_tree = False
scene.view_settings.view_transform = 'Filmic'
bpy.context.view_layer.update()

# ---- added for rendering (the .blend has no active camera and no usable light): camera, sun
cam_auto = bpy.data.cameras.new('AutoCamera')
cam_auto.lens = 50.0
cam_auto.sensor_width = 36.0
cam_auto.clip_end = 1000.0
ob_auto_camera = bpy.data.objects.new('AutoCamera', cam_auto)
scene.collection.objects.link(ob_auto_camera)
ob_auto_camera.location = (12.7092, -15.9022, 19.6974)
ob_auto_camera.rotation_euler = (1.09748, -7.21219e-08, 0.694738)
scene.camera = ob_auto_camera
light_auto_sun = bpy.data.lights.new('AutoSun', 'SUN')
light_auto_sun.energy = 3.0
light_auto_sun.angle = 0.0523599
ob_auto_sun = bpy.data.objects.new('AutoSun', light_auto_sun)
scene.collection.objects.link(ob_auto_sun)
ob_auto_sun.rotation_euler = (0.872665, 0.174533, 0.523599)
bpy.context.view_layer.update()
